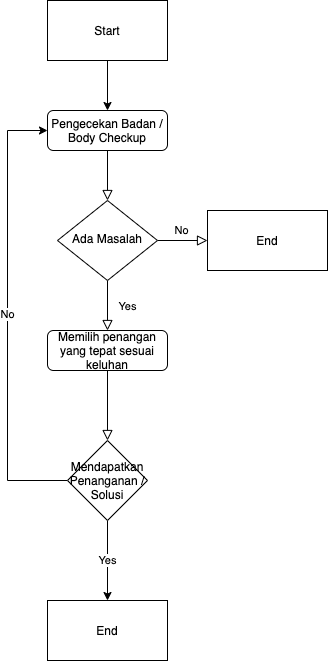

The diagram above was exported from draw.io. Its source (the exported page's mxGraphModel, read from the mxfile embedded in the PNG):
<mxGraphModel dx="1351" dy="1905" grid="1" gridSize="10" guides="1" tooltips="1" connect="1" arrows="1" fold="1" page="1" pageScale="1" pageWidth="827" pageHeight="1169" math="0" shadow="0">
  <root>
    <mxCell id="WIyWlLk6GJQsqaUBKTNV-0" />
    <mxCell id="WIyWlLk6GJQsqaUBKTNV-1" parent="WIyWlLk6GJQsqaUBKTNV-0" />
    <mxCell id="WIyWlLk6GJQsqaUBKTNV-2" value="" style="rounded=0;html=1;jettySize=auto;orthogonalLoop=1;fontSize=11;endArrow=block;endFill=0;endSize=8;strokeWidth=1;shadow=0;labelBackgroundColor=none;edgeStyle=orthogonalEdgeStyle;" parent="WIyWlLk6GJQsqaUBKTNV-1" source="WIyWlLk6GJQsqaUBKTNV-3" target="WIyWlLk6GJQsqaUBKTNV-6" edge="1">
      <mxGeometry relative="1" as="geometry" />
    </mxCell>
    <mxCell id="WIyWlLk6GJQsqaUBKTNV-3" value="Pengecekan Badan / Body Checkup" style="rounded=1;whiteSpace=wrap;html=1;fontSize=12;glass=0;strokeWidth=1;shadow=0;" parent="WIyWlLk6GJQsqaUBKTNV-1" vertex="1">
      <mxGeometry x="160" y="80" width="120" height="40" as="geometry" />
    </mxCell>
    <mxCell id="WIyWlLk6GJQsqaUBKTNV-4" value="Yes" style="rounded=0;html=1;jettySize=auto;orthogonalLoop=1;fontSize=11;endArrow=block;endFill=0;endSize=8;strokeWidth=1;shadow=0;labelBackgroundColor=none;edgeStyle=orthogonalEdgeStyle;entryX=0.5;entryY=0;entryDx=0;entryDy=0;" parent="WIyWlLk6GJQsqaUBKTNV-1" source="WIyWlLk6GJQsqaUBKTNV-6" target="WIyWlLk6GJQsqaUBKTNV-12" edge="1">
      <mxGeometry y="20" relative="1" as="geometry">
        <mxPoint as="offset" />
        <mxPoint x="220" y="290" as="targetPoint" />
      </mxGeometry>
    </mxCell>
    <mxCell id="WIyWlLk6GJQsqaUBKTNV-5" value="No" style="edgeStyle=orthogonalEdgeStyle;rounded=0;html=1;jettySize=auto;orthogonalLoop=1;fontSize=11;endArrow=block;endFill=0;endSize=8;strokeWidth=1;shadow=0;labelBackgroundColor=none;" parent="WIyWlLk6GJQsqaUBKTNV-1" source="WIyWlLk6GJQsqaUBKTNV-6" edge="1">
      <mxGeometry y="10" relative="1" as="geometry">
        <mxPoint as="offset" />
        <mxPoint x="320" y="210" as="targetPoint" />
      </mxGeometry>
    </mxCell>
    <mxCell id="WIyWlLk6GJQsqaUBKTNV-6" value="Ada Masalah" style="rhombus;whiteSpace=wrap;html=1;shadow=0;fontFamily=Helvetica;fontSize=12;align=center;strokeWidth=1;spacing=6;spacingTop=-4;" parent="WIyWlLk6GJQsqaUBKTNV-1" vertex="1">
      <mxGeometry x="170" y="170" width="100" height="80" as="geometry" />
    </mxCell>
    <mxCell id="WIyWlLk6GJQsqaUBKTNV-8" value="" style="rounded=0;html=1;jettySize=auto;orthogonalLoop=1;fontSize=11;endArrow=block;endFill=0;endSize=8;strokeWidth=1;shadow=0;labelBackgroundColor=none;edgeStyle=orthogonalEdgeStyle;exitX=0.5;exitY=1;exitDx=0;exitDy=0;entryX=0.5;entryY=0;entryDx=0;entryDy=0;" parent="WIyWlLk6GJQsqaUBKTNV-1" source="WIyWlLk6GJQsqaUBKTNV-12" target="2bNju2w70rEFcWVVaREa-11" edge="1">
      <mxGeometry x="0.3333" y="20" relative="1" as="geometry">
        <mxPoint as="offset" />
        <mxPoint x="220" y="370" as="sourcePoint" />
        <mxPoint x="220" y="400" as="targetPoint" />
      </mxGeometry>
    </mxCell>
    <mxCell id="WIyWlLk6GJQsqaUBKTNV-12" value="&lt;span&gt;Memilih penangan yang tepat sesuai keluhan&lt;/span&gt;" style="rounded=1;whiteSpace=wrap;html=1;fontSize=12;glass=0;strokeWidth=1;shadow=0;" parent="WIyWlLk6GJQsqaUBKTNV-1" vertex="1">
      <mxGeometry x="160" y="300" width="120" height="40" as="geometry" />
    </mxCell>
    <mxCell id="2bNju2w70rEFcWVVaREa-7" value="End" style="rounded=0;whiteSpace=wrap;html=1;" vertex="1" parent="WIyWlLk6GJQsqaUBKTNV-1">
      <mxGeometry x="320" y="180" width="120" height="60" as="geometry" />
    </mxCell>
    <mxCell id="2bNju2w70rEFcWVVaREa-9" style="edgeStyle=orthogonalEdgeStyle;rounded=0;orthogonalLoop=1;jettySize=auto;html=1;entryX=0.5;entryY=0;entryDx=0;entryDy=0;" edge="1" parent="WIyWlLk6GJQsqaUBKTNV-1" source="2bNju2w70rEFcWVVaREa-8" target="WIyWlLk6GJQsqaUBKTNV-3">
      <mxGeometry relative="1" as="geometry" />
    </mxCell>
    <mxCell id="2bNju2w70rEFcWVVaREa-8" value="Start" style="rounded=0;whiteSpace=wrap;html=1;" vertex="1" parent="WIyWlLk6GJQsqaUBKTNV-1">
      <mxGeometry x="160" y="-30" width="120" height="60" as="geometry" />
    </mxCell>
    <mxCell id="2bNju2w70rEFcWVVaREa-13" value="No" style="edgeStyle=orthogonalEdgeStyle;rounded=0;orthogonalLoop=1;jettySize=auto;html=1;entryX=0;entryY=0.5;entryDx=0;entryDy=0;" edge="1" parent="WIyWlLk6GJQsqaUBKTNV-1" source="2bNju2w70rEFcWVVaREa-11" target="WIyWlLk6GJQsqaUBKTNV-3">
      <mxGeometry relative="1" as="geometry">
        <Array as="points">
          <mxPoint x="120" y="450" />
          <mxPoint x="120" y="100" />
        </Array>
      </mxGeometry>
    </mxCell>
    <mxCell id="2bNju2w70rEFcWVVaREa-15" value="Yes" style="edgeStyle=orthogonalEdgeStyle;rounded=0;orthogonalLoop=1;jettySize=auto;html=1;" edge="1" parent="WIyWlLk6GJQsqaUBKTNV-1" source="2bNju2w70rEFcWVVaREa-11" target="2bNju2w70rEFcWVVaREa-14">
      <mxGeometry relative="1" as="geometry" />
    </mxCell>
    <mxCell id="2bNju2w70rEFcWVVaREa-11" value="Mendapatkan Penanganan / Solusi" style="rhombus;whiteSpace=wrap;html=1;" vertex="1" parent="WIyWlLk6GJQsqaUBKTNV-1">
      <mxGeometry x="180" y="410" width="80" height="80" as="geometry" />
    </mxCell>
    <mxCell id="2bNju2w70rEFcWVVaREa-14" value="End" style="whiteSpace=wrap;html=1;" vertex="1" parent="WIyWlLk6GJQsqaUBKTNV-1">
      <mxGeometry x="160" y="570" width="120" height="60" as="geometry" />
    </mxCell>
  </root>
</mxGraphModel>